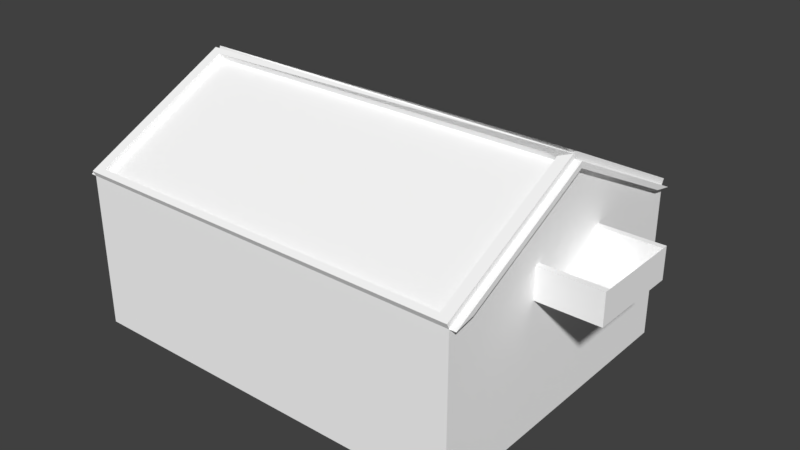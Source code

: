 # Source: Kronau9blend.blend  (saved by Blender 2.79.7; exported with 4.5.12 LTS)
import bpy
from mathutils import Matrix  # noqa: F401  (used for matrix-valued properties, if any)

bpy.ops.wm.read_factory_settings(use_empty=True)
scene = bpy.context.scene
scene.name = 'Scene'

# ---- collections
col_collection_1 = bpy.data.collections.new('Collection 1'); scene.collection.children.link(col_collection_1)

# ---- materials (node trees are filled in below, after node groups)
mat_material = bpy.data.materials.new('Material')
mat_material.alpha_threshold = 0.0
mat_material.use_transparent_shadow = False
mat_material.preview_render_type = 'FLAT'
mat_material.diffuse_color = (1.0, 1.0, 1.0, 1.0)
mat_material.roughness = 0.5
mat_material.line_color = (0.0, 0.0, 0.0, 1.0)

# ---- material node trees

# ---- world
world_world = bpy.data.worlds.new('World'); scene.world = world_world
world_world.color = (0.05088, 0.05088, 0.05088)
world_world.use_sun_shadow = False
world_world.sun_shadow_jitter_overblur = 0.0

# ---- meshes
me_cube = bpy.data.meshes.new('Cube')
me_cube.from_pydata([(1.0, 1.0, -1.0), (1.0, -1.0, -1.0), (-1.0, -1.0, -1.0), (-1.0, 1.0, -1.0), (1.0, 0.8703, 1.054), (-1.0, -0.8786, 1.05), (-1.0, 0.8786, 1.05), (1.0, -5.96e-08, -1.0), (-1.0, 2.98e-07, -1.0), (-1.0, 1.788e-07, 1.929), (1.0, -5.364e-07, 1.0), (0.9263, 0.9479, 1.052), (1.0, -0.8703, 1.054), (1.0, -5.364e-07, 1.924), (1.031, -1.0, 1.0), (1.031, 1.0, 1.0), (1.031, -5.784e-07, 2.0), (1.031, -0.8703, 1.054), (1.031, 0.8703, 1.054), (1.031, -5.784e-07, 1.924), (-1.0, 1.788e-07, 1.0), (-0.9263, 0.9479, 1.052), (-0.947, -0.9625, 1.038), (-1.031, 1.0, 1.0), (-1.031, -1.0, 1.0), (-1.031, 1.85e-07, 2.0), (-1.031, 0.8786, 1.05), (-1.031, -0.8786, 1.05), (-1.031, 1.85e-07, 1.929), (1.0, -1.0, 1.0), (0.9263, 0.05208, 1.948), (-0.9263, 0.05208, 1.948), (1.0, 1.0, 1.0), (-1.0, 1.0, 1.0), (-1.0, -1.0, 1.0), (-1.0, 1.788e-07, 2.0), (0.947, -0.9625, 1.038), (-0.947, -0.0375, 1.962), (0.947, -0.0375, 1.962), (1.0, -5.364e-07, 2.0), (0.947, -0.9804, 1.109), (1.0, -1.018, 1.072), (-1.0, -1.018, 1.072), (-1.0, -0.01789, 2.072), (1.0, -0.01789, 2.072), (-0.947, -0.9804, 1.109), (-0.947, -0.05539, 2.034), (0.947, -0.05539, 2.034), (1.0, 1.018, 1.072), (-1.0, 1.018, 1.072), (-1.0, 0.01789, 2.072), (1.0, 0.01789, 2.072), (0.9263, 0.9658, 1.124), (-0.9263, 0.9658, 1.124), (-0.9263, 0.06997, 2.019), (0.9263, 0.06997, 2.019), (0.9973, -0.3, 0.6565), (0.9973, -0.3, 1.057), (0.9973, 0.3, 0.6565), (0.9973, 0.3, 1.057), (1.305, -0.3, 0.6565), (1.305, -0.3, 1.057), (1.305, 0.3, 0.6565), (1.305, 0.3, 1.057), (0.9973, -0.2647, 1.057), (0.9973, 0.2647, 1.057), (1.305, -0.2647, 0.6565), (1.305, -0.2294, 0.6565), (1.305, -0.1941, 0.6565), (1.305, -0.1588, 0.6565), (1.305, -0.1235, 0.6565), (1.305, -0.08824, 0.6565), (1.305, -0.05294, 0.6565), (1.305, -0.01765, 0.6565), (1.305, 0.01765, 0.6565), (1.305, 0.05294, 0.6565), (1.305, 0.08824, 0.6565), (1.305, 0.1235, 0.6565), (1.305, 0.1588, 0.6565), (1.305, 0.1941, 0.6565), (1.305, 0.2294, 0.6565), (1.305, 0.2647, 0.6565), (1.305, 0.2647, 1.057), (1.305, 0.2294, 1.057), (1.305, 0.1941, 1.057), (1.305, 0.1588, 1.057), (1.305, 0.1235, 1.057), (1.305, 0.08824, 1.057), (1.305, 0.05294, 1.057), (1.305, 0.01765, 1.057), (1.305, -0.01765, 1.057), (1.305, -0.05294, 1.057), (1.305, -0.08824, 1.057), (1.305, -0.1235, 1.057), (1.305, -0.1588, 1.057), (1.305, -0.1941, 1.057), (1.305, -0.2294, 1.057), (1.305, -0.2647, 1.057)], [(81, 62), (60, 66), (66, 67), (67, 68), (68, 69), (69, 70), (70, 71), (71, 72), (72, 73), (73, 74), (74, 75), (75, 76), (76, 77), (77, 78), (78, 79), (79, 80), (80, 81), (82, 83), (83, 84), (84, 85), (85, 86), (86, 87), (87, 88), (88, 89), (89, 90), (90, 91), (91, 92), (92, 93), (93, 94), (94, 95), (95, 96), (96, 97)], [(7, 1, 2, 8), (11, 21, 31, 30), (1, 29, 34, 2), (0, 32, 10, 29, 1, 7), (32, 0, 3, 33), (36, 38, 37, 22), (0, 7, 8, 3), (2, 34, 20, 33, 3, 8), (19, 18, 15, 16, 14, 17), (12, 13, 19, 17), (29, 12, 17, 14), (32, 39, 16, 15), (39, 29, 14, 16), (13, 4, 18, 19), (4, 32, 15, 18), (35, 33, 23, 25), (9, 5, 27, 28), (26, 28, 27, 24, 25, 23), (6, 9, 28, 26), (33, 6, 26, 23), (34, 35, 25, 24), (35, 34, 42, 43), (31, 21, 53, 54), (33, 35, 50, 49), (38, 36, 40, 47), (22, 37, 46, 45), (36, 29, 41, 40), (47, 40, 41, 44), (40, 45, 42, 41), (45, 46, 43, 42), (46, 47, 44, 43), (38, 39, 44, 47), (37, 38, 47, 46), (29, 39, 44, 41), (36, 22, 45, 40), (34, 29, 41, 42), (53, 52, 48, 49), (55, 54, 50, 51), (52, 55, 51, 48), (54, 53, 49, 50), (32, 33, 49, 48), (39, 32, 48, 51), (11, 30, 55, 52), (21, 11, 52, 53), (27, 5, 34, 24), (33, 20, 34, 5, 9, 6), (43, 46, 47, 44, 39, 51, 55, 54, 50, 35), (30, 31, 54, 55), (58, 59, 63, 62), (62, 60, 56, 58), (60, 61, 57, 56), (97, 64, 57, 61), (63, 59, 65, 82), (62, 63, 61, 60), (56, 64, 97, 60), (58, 65, 82, 62), (10, 32, 4, 13, 12, 29)])
_uv = me_cube.uv_layers.new(name='UVMap')
_uv.uv.foreach_set('vector', [0.0, 0.0, 0.0, 0.0, 0.0, 0.0, 0.0, 0.0, 0.0, 0.0, 0.0, 0.0, 0.0, 0.0, 0.0, 0.0, 0.4755, 0.002643, 0.4844, 0.4487, 0.9162, 0.4372, 0.9917, 0.003449, 1.0, 0.4455, 0.9914, 0.8526, 0.7589, 0.8714, 0.4793, 0.895, 0.4503, 0.4661, 0.7217, 0.4595, 0.0, 0.0, 0.0, 0.0, 0.0, 0.0, 0.0, 0.0, 0.0, 0.0, 0.0, 0.0, 0.0, 0.0, 0.0, 0.0, 0.0, 0.0, 0.0, 0.0, 0.0, 0.0, 0.0, 0.0, 0.4558, 0.003375, 0.4328, 0.3731, 0.1696, 0.3818, 0.003102, 0.3811, 0.002167, -2.179e-05, 0.1868, 0.003669, 0.0, 0.0, 0.0, 0.0, 0.0, 0.0, 0.0, 0.0, 0.0, 0.0, 0.0, 0.0, 0.0, 0.0, 0.0, 0.0, 0.0, 0.0, 0.0, 0.0, 0.0, 0.0, 0.0, 0.0, 0.0, 0.0, 0.0, 0.0, 0.0, 0.0, 0.0, 0.0, 0.0, 0.0, 0.0, 0.0, 0.0, 0.0, 0.0, 0.0, 0.0, 0.0, 0.0, 0.0, 0.0, 0.0, 0.0, 0.0, 0.0, 0.0, 0.0, 0.0, 0.0, 0.0, 0.0, 0.0, 0.0, 0.0, 0.0, 0.0, 0.0, 0.0, 0.0, 0.0, 0.0, 0.0, 0.0, 0.0, 0.0, 0.0, 0.0, 0.0, 0.0, 0.0, 0.0, 0.0, 0.0, 0.0, 0.0, 0.0, 0.0, 0.0, 0.0, 0.0, 0.0, 0.0, 0.0, 0.0, 0.0, 0.0, 0.0, 0.0, 0.0, 0.0, 0.0, 0.0, 0.0, 0.0, 0.0, 0.0, 0.0, 0.0, 0.0, 0.0, 0.0, 0.0, 0.0, 0.0, 0.0, 0.0, 0.0, 0.0, 0.0, 0.0, 0.0, 0.0, 0.0, 0.0, 0.0, 0.0, 0.0, 0.0, 0.0, 0.0, 0.0, 0.0, 0.0, 0.0, 0.0, 0.0, 0.0, 0.0, 0.0, 0.0, 0.0, 0.0, 0.0, 0.0, 0.0, 0.0, 0.0, 0.0, 0.0, 0.0, 0.0, 0.0, 0.0, 0.0, 0.0, 0.0, 0.0, 0.0, 0.0, 0.0, 0.0, 0.0, 0.0, 0.0, 0.0, 0.0, 0.0, 0.0, 0.0, 0.0, 0.0, 0.0, 0.0, 0.0, 0.0, 0.0, 0.0, 0.0, 0.0, 0.0, 0.0, 0.0, 0.0, 0.0, 0.0, 0.0, 0.0, 0.0, 0.0, 0.0, 0.0, 0.0, 0.0, 0.0, 0.0, 0.0, 0.0, 0.0, 0.0, 0.0, 0.0, 0.0, 0.0, 0.0, 0.0, 0.0, 0.0, 0.0, 0.0, 0.0, 0.0, 0.0, 0.0, 0.0, 0.0, 0.0, 0.0, 0.0, 0.0, 0.0, 0.0, 0.0, 0.0, 0.0, 0.0, 0.0, 0.0, 0.0, 0.0, 0.0, 0.0, 0.0, 0.0, 0.0, 0.0, 0.0, 0.0, 0.0, 0.0, 0.0, 0.0, 0.0, 0.0, 0.0, 0.0, 0.0, 0.0, 0.0, 0.0, 0.0, 0.0, 0.0, 0.0, 0.0, 0.0, 0.0, 0.0, 0.0, 0.0, 0.0, 0.0, 0.0, 0.0, 0.0, 0.0, 0.0, 0.0, 0.0, 0.0, 0.0, 0.0, 0.0, 0.0, 0.0, 0.0, 0.0, 0.0, 0.0, 0.0, 0.0, 0.0, 0.0, 0.0, 0.0, 0.0, 0.0, 0.0, 0.0, 0.0, 0.0, 0.0, 0.0, 0.0, 0.0, 0.0, 0.0, 0.0, 0.0, 0.0, 0.0, 0.0, 0.0, 0.0, 0.0, 0.0, 0.0, 0.0, 0.0, 0.0, 0.0, 0.00118, 0.1951, 0.1623, 0.1951, 0.3235, 0.1951, 0.3113, 0.377, 0.1628, 0.5512, 0.02214, 0.4035, 0.0, 0.0, 0.0, 0.0, 0.0, 0.0, 0.0, 0.0, 0.0, 0.0, 0.0, 0.0, 0.0, 0.0, 0.0, 0.0, 0.0, 0.0, 0.0, 0.0, 0.0, 0.0, 0.0, 0.0, 0.0, 0.0, 0.0, 0.0, 0.009955, 0.979, 0.1908, 0.9824, 0.1621, 0.8569, 0.01072, 0.8498, 0.1891, 0.7796, 0.01283, 0.7895, 0.03129, 0.833, 0.1842, 0.8342, 0.19, 0.99, 0.1888, 0.8901, 0.00622, 0.8815, 0.00745, 0.9802, 0.04975, 0.902, 0.0136, 0.902, 0.0136, 0.9061, 0.04975, 0.9061, 0.1202, 0.9061, 0.1564, 0.9061, 0.1564, 0.902, 0.1202, 0.902, 0.2014, 0.9876, 0.1941, 0.8508, 0.004222, 0.8557, 0.08789, 0.9863, 0.0136, 0.8548, 0.0136, 0.902, 0.04975, 0.902, 0.04975, 0.8548, 0.1564, 0.8548, 0.1564, 0.902, 0.1202, 0.902, 0.1202, 0.8548, 0.7589, 0.8714, 0.9914, 0.8526, 0.8831, 0.9049, 0.7535, 0.9309, 0.6987, 0.9417, 0.4793, 0.895])
me_cube.materials.append(mat_material)
me_cube.use_remesh_preserve_volume = False
me_cube.use_remesh_preserve_attributes = False
me_cube.use_mirror_vertex_groups = False
me_cube.update()

# ---- objects
ob_1_1200_geb = bpy.data.objects.new('1_1200_Geb', me_cube)

# ---- transforms, parenting, visibility, modifiers, constraints
ob_1_1200_geb.location = (0.0, 0.0, 2.5)
ob_1_1200_geb.scale = (6.5, 5.0, 2.5)
ob_1_1200_geb.lock_rotations_4d = False
ob_1_1200_geb.empty_display_type = 'ARROWS'
ob_1_1200_geb.lineart.crease_threshold = 0.0

# ---- collection membership
col_collection_1.objects.link(ob_1_1200_geb)

# ---- scene / render settings (as saved in the file)
scene.frame_start = 1; scene.frame_end = 250; scene.frame_set(1)
scene.render.engine = 'BLENDER_EEVEE_NEXT'
scene.render.resolution_percentage = 50
scene.render.dither_intensity = 0.0
scene.cycles.use_denoising = False
scene.cycles.samples = 128
scene.cycles.sampling_pattern = 'TABULATED_SOBOL'
scene.cycles.use_adaptive_sampling = False
scene.cycles.use_light_tree = False
scene.view_settings.view_transform = 'Standard'
bpy.context.view_layer.update()

# ---- added for rendering (the .blend has no active camera and no usable light): camera, sun
cam_auto = bpy.data.cameras.new('AutoCamera')
cam_auto.lens = 50.0
cam_auto.sensor_width = 36.0
cam_auto.clip_end = 1000.0
ob_auto_camera = bpy.data.objects.new('AutoCamera', cam_auto)
scene.collection.objects.link(ob_auto_camera)
ob_auto_camera.location = (19.2346, -22.0123, 18.5143)
ob_auto_camera.rotation_euler = (1.09748, -7.21219e-08, 0.694738)
scene.camera = ob_auto_camera
light_auto_sun = bpy.data.lights.new('AutoSun', 'SUN')
light_auto_sun.energy = 3.0
light_auto_sun.angle = 0.0523599
ob_auto_sun = bpy.data.objects.new('AutoSun', light_auto_sun)
scene.collection.objects.link(ob_auto_sun)
ob_auto_sun.rotation_euler = (0.872665, 0.174533, 0.523599)
bpy.context.view_layer.update()
